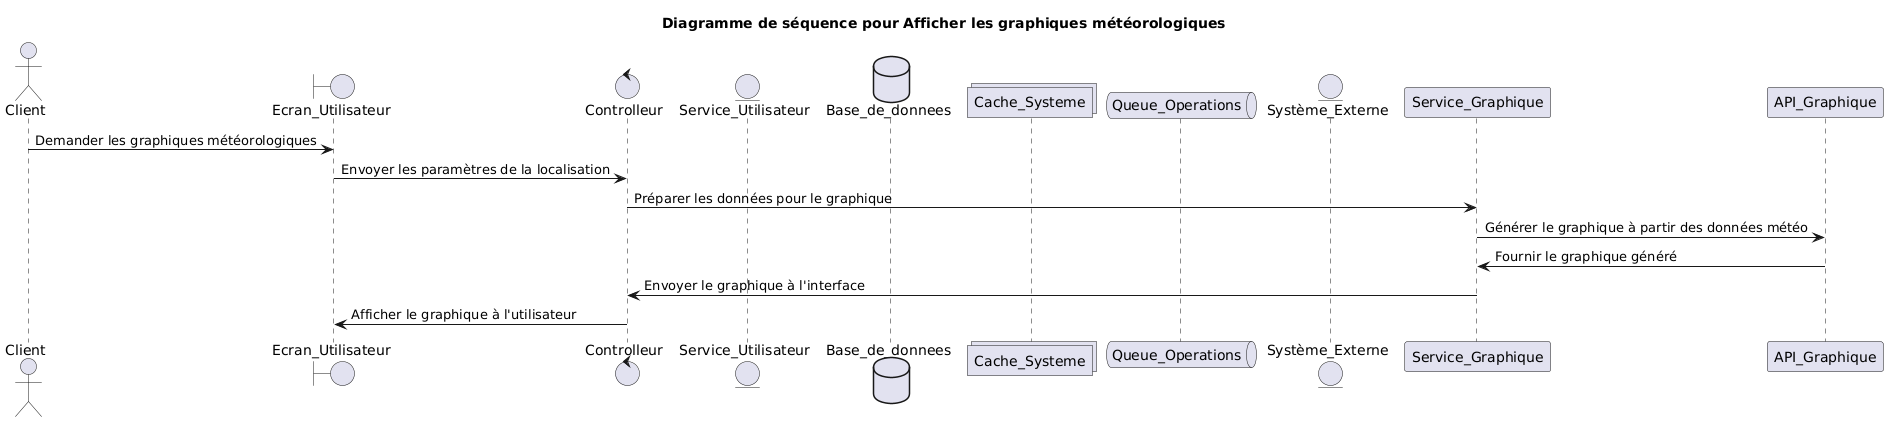

The diagram above was rendered by PlantUML. Its source (embedded in the PNG):
@startuml
title Diagramme de séquence pour Afficher les graphiques météorologiques
actor Client
boundary Ecran_Utilisateur
control Controlleur
entity Service_Utilisateur
database Base_de_donnees
collections Cache_Systeme
queue Queue_Operations
entity Système_Externe
Client -> Ecran_Utilisateur: Demander les graphiques météorologiques
Ecran_Utilisateur -> Controlleur: Envoyer les paramètres de la localisation
Controlleur -> Service_Graphique: Préparer les données pour le graphique
Service_Graphique -> API_Graphique: Générer le graphique à partir des données météo
API_Graphique -> Service_Graphique: Fournir le graphique généré
Service_Graphique -> Controlleur: Envoyer le graphique à l'interface
Controlleur -> Ecran_Utilisateur: Afficher le graphique à l'utilisateur
@enduml